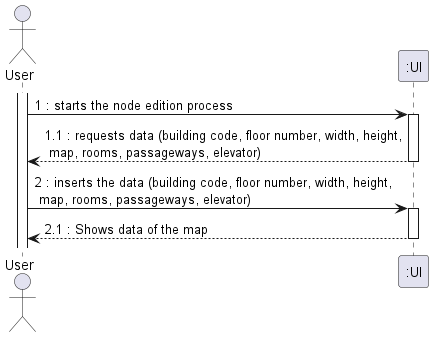

The diagram above was rendered by PlantUML. Its source (embedded in the PNG):
@startuml
actor "User" as OE

activate OE
OE -> ":UI" : 1 : starts the node edition process
activate ":UI"
":UI" --> OE : 1.1 : requests data (building code, floor number, width, height,\n map, rooms, passageways, elevator)
deactivate ":UI"
OE -> ":UI" : 2 : inserts the data (building code, floor number, width, height,\n map, rooms, passageways, elevator)
activate ":UI"
":UI" --> OE : 2.1 : Shows data of the map


deactivate ":UI"

@enduml